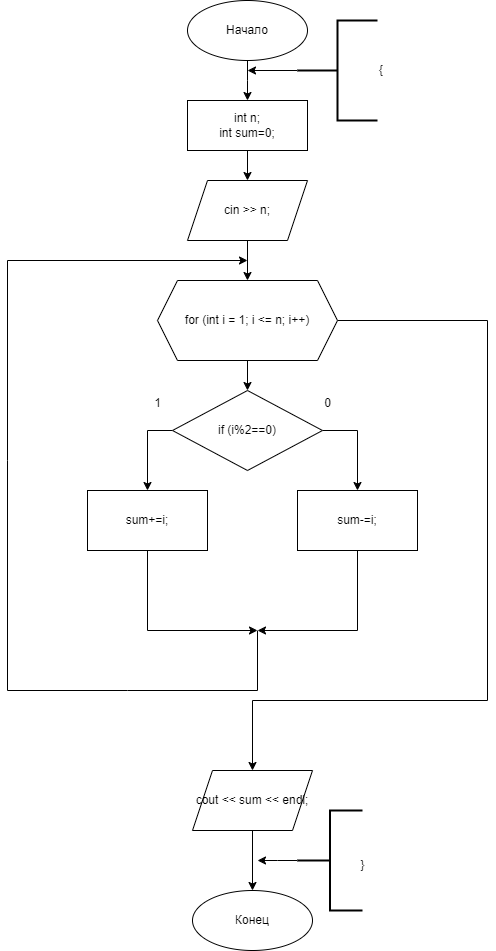

The diagram above was exported from draw.io. Its source (the exported page's mxGraphModel, read from the mxfile embedded in the PNG):
<mxGraphModel dx="1050" dy="725" grid="1" gridSize="10" guides="1" tooltips="1" connect="1" arrows="1" fold="1" page="1" pageScale="1" pageWidth="827" pageHeight="1169" math="0" shadow="0">
  <root>
    <mxCell id="0" />
    <mxCell id="1" parent="0" />
    <mxCell id="MxVB5uM-RIzDyaNLnOSY-3" style="edgeStyle=orthogonalEdgeStyle;rounded=0;orthogonalLoop=1;jettySize=auto;html=1;exitX=0.5;exitY=1;exitDx=0;exitDy=0;entryX=0.5;entryY=0;entryDx=0;entryDy=0;" parent="1" source="MxVB5uM-RIzDyaNLnOSY-1" target="MxVB5uM-RIzDyaNLnOSY-2" edge="1">
      <mxGeometry relative="1" as="geometry">
        <Array as="points">
          <mxPoint x="530" y="90" />
          <mxPoint x="530" y="90" />
        </Array>
      </mxGeometry>
    </mxCell>
    <mxCell id="MxVB5uM-RIzDyaNLnOSY-1" value="Начало" style="ellipse;whiteSpace=wrap;html=1;" parent="1" vertex="1">
      <mxGeometry x="470" y="10" width="120" height="60" as="geometry" />
    </mxCell>
    <mxCell id="MxVB5uM-RIzDyaNLnOSY-9" style="edgeStyle=orthogonalEdgeStyle;rounded=0;orthogonalLoop=1;jettySize=auto;html=1;exitX=0.5;exitY=1;exitDx=0;exitDy=0;entryX=0.5;entryY=0;entryDx=0;entryDy=0;" parent="1" source="MxVB5uM-RIzDyaNLnOSY-2" target="MxVB5uM-RIzDyaNLnOSY-8" edge="1">
      <mxGeometry relative="1" as="geometry" />
    </mxCell>
    <mxCell id="MxVB5uM-RIzDyaNLnOSY-2" value="&lt;div&gt;int n;&lt;/div&gt;&lt;div&gt;int sum=0;&lt;/div&gt;" style="rounded=0;whiteSpace=wrap;html=1;" parent="1" vertex="1">
      <mxGeometry x="470" y="110" width="120" height="50" as="geometry" />
    </mxCell>
    <mxCell id="MxVB5uM-RIzDyaNLnOSY-5" style="edgeStyle=orthogonalEdgeStyle;rounded=0;orthogonalLoop=1;jettySize=auto;html=1;exitX=0;exitY=0.5;exitDx=0;exitDy=0;exitPerimeter=0;" parent="1" source="MxVB5uM-RIzDyaNLnOSY-4" edge="1">
      <mxGeometry relative="1" as="geometry">
        <mxPoint x="530" y="80" as="targetPoint" />
      </mxGeometry>
    </mxCell>
    <mxCell id="MxVB5uM-RIzDyaNLnOSY-4" value="{" style="strokeWidth=2;html=1;shape=mxgraph.flowchart.annotation_2;align=left;labelPosition=right;pointerEvents=1;" parent="1" vertex="1">
      <mxGeometry x="580" y="30" width="80" height="100" as="geometry" />
    </mxCell>
    <mxCell id="MxVB5uM-RIzDyaNLnOSY-74" style="edgeStyle=orthogonalEdgeStyle;rounded=0;orthogonalLoop=1;jettySize=auto;html=1;exitX=0.5;exitY=1;exitDx=0;exitDy=0;entryX=0.5;entryY=0;entryDx=0;entryDy=0;" parent="1" source="MxVB5uM-RIzDyaNLnOSY-8" target="MxVB5uM-RIzDyaNLnOSY-73" edge="1">
      <mxGeometry relative="1" as="geometry" />
    </mxCell>
    <mxCell id="MxVB5uM-RIzDyaNLnOSY-8" value="cin &amp;gt;&amp;gt; n;" style="shape=parallelogram;perimeter=parallelogramPerimeter;whiteSpace=wrap;html=1;fixedSize=1;" parent="1" vertex="1">
      <mxGeometry x="470" y="190" width="120" height="60" as="geometry" />
    </mxCell>
    <mxCell id="MxVB5uM-RIzDyaNLnOSY-77" style="edgeStyle=orthogonalEdgeStyle;rounded=0;orthogonalLoop=1;jettySize=auto;html=1;entryX=0.5;entryY=0;entryDx=0;entryDy=0;" parent="1" source="MxVB5uM-RIzDyaNLnOSY-73" target="MxVB5uM-RIzDyaNLnOSY-76" edge="1">
      <mxGeometry relative="1" as="geometry" />
    </mxCell>
    <mxCell id="MxVB5uM-RIzDyaNLnOSY-91" style="edgeStyle=orthogonalEdgeStyle;rounded=0;orthogonalLoop=1;jettySize=auto;html=1;exitX=1;exitY=0.5;exitDx=0;exitDy=0;entryX=0.5;entryY=0;entryDx=0;entryDy=0;" parent="1" source="MxVB5uM-RIzDyaNLnOSY-73" target="MxVB5uM-RIzDyaNLnOSY-86" edge="1">
      <mxGeometry relative="1" as="geometry">
        <mxPoint x="771.5999755859375" y="710" as="targetPoint" />
        <Array as="points">
          <mxPoint x="770" y="330" />
          <mxPoint x="770" y="710" />
          <mxPoint x="535" y="710" />
        </Array>
      </mxGeometry>
    </mxCell>
    <mxCell id="MxVB5uM-RIzDyaNLnOSY-73" value="for (int i = 1; i &amp;lt;= n; i++)" style="shape=hexagon;perimeter=hexagonPerimeter2;whiteSpace=wrap;html=1;fixedSize=1;" parent="1" vertex="1">
      <mxGeometry x="440" y="290" width="180" height="80" as="geometry" />
    </mxCell>
    <mxCell id="MxVB5uM-RIzDyaNLnOSY-79" style="edgeStyle=orthogonalEdgeStyle;rounded=0;orthogonalLoop=1;jettySize=auto;html=1;exitX=0;exitY=0.5;exitDx=0;exitDy=0;" parent="1" source="MxVB5uM-RIzDyaNLnOSY-76" target="MxVB5uM-RIzDyaNLnOSY-78" edge="1">
      <mxGeometry relative="1" as="geometry" />
    </mxCell>
    <mxCell id="MxVB5uM-RIzDyaNLnOSY-82" style="edgeStyle=orthogonalEdgeStyle;rounded=0;orthogonalLoop=1;jettySize=auto;html=1;exitX=1;exitY=0.5;exitDx=0;exitDy=0;entryX=0.5;entryY=0;entryDx=0;entryDy=0;" parent="1" source="MxVB5uM-RIzDyaNLnOSY-76" target="MxVB5uM-RIzDyaNLnOSY-81" edge="1">
      <mxGeometry relative="1" as="geometry" />
    </mxCell>
    <mxCell id="MxVB5uM-RIzDyaNLnOSY-76" value="if (i%2==0)" style="rhombus;whiteSpace=wrap;html=1;" parent="1" vertex="1">
      <mxGeometry x="455" y="400" width="150" height="80" as="geometry" />
    </mxCell>
    <mxCell id="MxVB5uM-RIzDyaNLnOSY-84" style="edgeStyle=orthogonalEdgeStyle;rounded=0;orthogonalLoop=1;jettySize=auto;html=1;exitX=0.5;exitY=1;exitDx=0;exitDy=0;" parent="1" source="MxVB5uM-RIzDyaNLnOSY-78" edge="1">
      <mxGeometry relative="1" as="geometry">
        <mxPoint x="540" y="640" as="targetPoint" />
        <Array as="points">
          <mxPoint x="430" y="640" />
        </Array>
      </mxGeometry>
    </mxCell>
    <mxCell id="MxVB5uM-RIzDyaNLnOSY-78" value="sum+=i;" style="rounded=0;whiteSpace=wrap;html=1;" parent="1" vertex="1">
      <mxGeometry x="370" y="500" width="120" height="60" as="geometry" />
    </mxCell>
    <mxCell id="MxVB5uM-RIzDyaNLnOSY-80" value="1" style="text;html=1;align=center;verticalAlign=middle;resizable=0;points=[];autosize=1;strokeColor=none;fillColor=none;" parent="1" vertex="1">
      <mxGeometry x="425" y="398" width="30" height="30" as="geometry" />
    </mxCell>
    <mxCell id="MxVB5uM-RIzDyaNLnOSY-85" style="edgeStyle=orthogonalEdgeStyle;rounded=0;orthogonalLoop=1;jettySize=auto;html=1;exitX=0.5;exitY=1;exitDx=0;exitDy=0;" parent="1" source="MxVB5uM-RIzDyaNLnOSY-81" edge="1">
      <mxGeometry relative="1" as="geometry">
        <mxPoint x="540" y="640" as="targetPoint" />
        <Array as="points">
          <mxPoint x="640" y="640" />
        </Array>
      </mxGeometry>
    </mxCell>
    <mxCell id="MxVB5uM-RIzDyaNLnOSY-81" value="sum-=i;" style="rounded=0;whiteSpace=wrap;html=1;" parent="1" vertex="1">
      <mxGeometry x="580" y="500" width="120" height="60" as="geometry" />
    </mxCell>
    <mxCell id="MxVB5uM-RIzDyaNLnOSY-83" value="0" style="text;html=1;align=center;verticalAlign=middle;resizable=0;points=[];autosize=1;strokeColor=none;fillColor=none;" parent="1" vertex="1">
      <mxGeometry x="595" y="398" width="30" height="30" as="geometry" />
    </mxCell>
    <mxCell id="MxVB5uM-RIzDyaNLnOSY-90" style="edgeStyle=orthogonalEdgeStyle;rounded=0;orthogonalLoop=1;jettySize=auto;html=1;exitX=0.5;exitY=1;exitDx=0;exitDy=0;entryX=0.5;entryY=0;entryDx=0;entryDy=0;" parent="1" source="MxVB5uM-RIzDyaNLnOSY-86" target="MxVB5uM-RIzDyaNLnOSY-89" edge="1">
      <mxGeometry relative="1" as="geometry" />
    </mxCell>
    <mxCell id="MxVB5uM-RIzDyaNLnOSY-86" value="cout &amp;lt;&amp;lt; sum &amp;lt;&amp;lt; endl;" style="shape=parallelogram;perimeter=parallelogramPerimeter;whiteSpace=wrap;html=1;fixedSize=1;" parent="1" vertex="1">
      <mxGeometry x="475" y="780" width="120" height="60" as="geometry" />
    </mxCell>
    <mxCell id="MxVB5uM-RIzDyaNLnOSY-88" value="" style="endArrow=classic;html=1;rounded=0;" parent="1" edge="1">
      <mxGeometry width="50" height="50" relative="1" as="geometry">
        <mxPoint x="540" y="640" as="sourcePoint" />
        <mxPoint x="530" y="270" as="targetPoint" />
        <Array as="points">
          <mxPoint x="540" y="700" />
          <mxPoint x="410" y="700" />
          <mxPoint x="290" y="700" />
          <mxPoint x="290" y="470" />
          <mxPoint x="290" y="270" />
        </Array>
      </mxGeometry>
    </mxCell>
    <mxCell id="MxVB5uM-RIzDyaNLnOSY-89" value="Конец" style="ellipse;whiteSpace=wrap;html=1;" parent="1" vertex="1">
      <mxGeometry x="475" y="900" width="120" height="60" as="geometry" />
    </mxCell>
    <mxCell id="MxVB5uM-RIzDyaNLnOSY-93" style="edgeStyle=orthogonalEdgeStyle;rounded=0;orthogonalLoop=1;jettySize=auto;html=1;exitX=0;exitY=0.5;exitDx=0;exitDy=0;exitPerimeter=0;" parent="1" source="MxVB5uM-RIzDyaNLnOSY-92" edge="1">
      <mxGeometry relative="1" as="geometry">
        <mxPoint x="540" y="870" as="targetPoint" />
      </mxGeometry>
    </mxCell>
    <mxCell id="MxVB5uM-RIzDyaNLnOSY-92" value="" style="strokeWidth=2;html=1;shape=mxgraph.flowchart.annotation_2;align=left;labelPosition=right;pointerEvents=1;" parent="1" vertex="1">
      <mxGeometry x="580" y="820" width="65" height="100" as="geometry" />
    </mxCell>
    <mxCell id="MxVB5uM-RIzDyaNLnOSY-94" value="}" style="text;html=1;align=center;verticalAlign=middle;resizable=0;points=[];autosize=1;strokeColor=none;fillColor=none;" parent="1" vertex="1">
      <mxGeometry x="630" y="860" width="30" height="30" as="geometry" />
    </mxCell>
  </root>
</mxGraphModel>